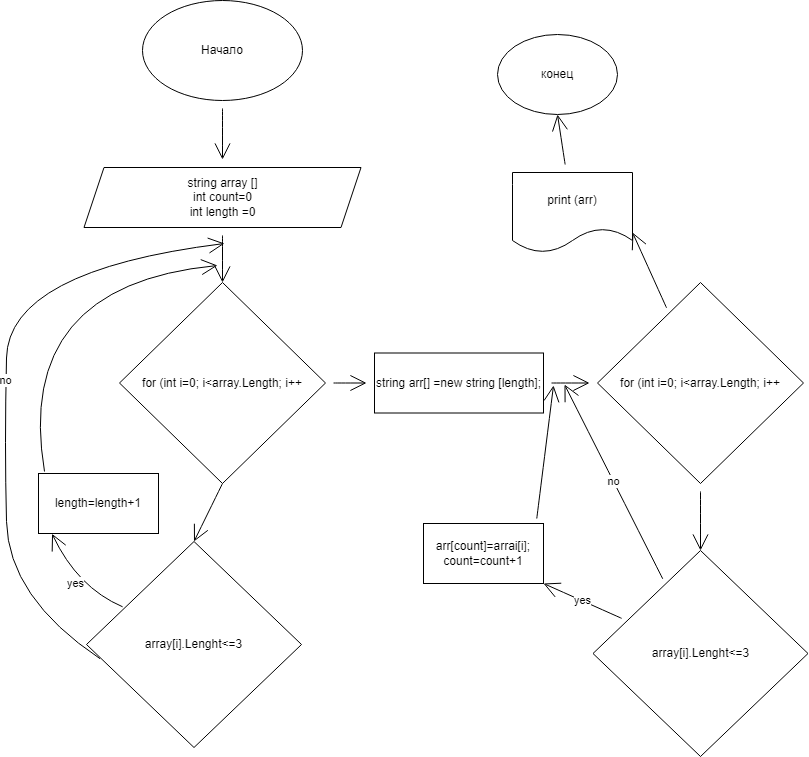

The diagram above was exported from draw.io. Its source (the exported page's mxGraphModel, read from the mxfile embedded in the PNG):
<mxGraphModel dx="1716" dy="709" grid="0" gridSize="10" guides="1" tooltips="1" connect="1" arrows="1" fold="1" page="0" pageScale="1" pageWidth="827" pageHeight="1169" math="0" shadow="0">
  <root>
    <mxCell id="0" />
    <mxCell id="1" parent="0" />
    <mxCell id="vcBmtKaPWfiJ3d7v20N9-4" value="" style="edgeStyle=none;curved=1;rounded=0;orthogonalLoop=1;jettySize=auto;html=1;endArrow=open;startSize=14;endSize=14;sourcePerimeterSpacing=8;targetPerimeterSpacing=8;" edge="1" parent="1" source="vcBmtKaPWfiJ3d7v20N9-1" target="vcBmtKaPWfiJ3d7v20N9-3">
      <mxGeometry relative="1" as="geometry" />
    </mxCell>
    <mxCell id="vcBmtKaPWfiJ3d7v20N9-1" value="Начало" style="ellipse;whiteSpace=wrap;html=1;hachureGap=4;" vertex="1" parent="1">
      <mxGeometry x="58" y="53" width="160" height="100" as="geometry" />
    </mxCell>
    <mxCell id="vcBmtKaPWfiJ3d7v20N9-8" value="" style="edgeStyle=none;curved=1;rounded=0;orthogonalLoop=1;jettySize=auto;html=1;endArrow=open;startSize=14;endSize=14;sourcePerimeterSpacing=8;targetPerimeterSpacing=8;" edge="1" parent="1" source="vcBmtKaPWfiJ3d7v20N9-3">
      <mxGeometry relative="1" as="geometry">
        <mxPoint x="138" y="335" as="targetPoint" />
      </mxGeometry>
    </mxCell>
    <mxCell id="vcBmtKaPWfiJ3d7v20N9-3" value="string array []&lt;br&gt;int count=0&lt;br&gt;int length =0" style="shape=parallelogram;perimeter=parallelogramPerimeter;whiteSpace=wrap;html=1;fixedSize=1;hachureGap=4;" vertex="1" parent="1">
      <mxGeometry x="-0.5" y="220" width="277" height="60" as="geometry" />
    </mxCell>
    <mxCell id="vcBmtKaPWfiJ3d7v20N9-15" value="yes" style="edgeStyle=none;curved=1;rounded=0;orthogonalLoop=1;jettySize=auto;html=1;entryX=0.113;entryY=1.005;entryDx=0;entryDy=0;entryPerimeter=0;endArrow=open;startSize=14;endSize=14;sourcePerimeterSpacing=8;targetPerimeterSpacing=8;exitX=0.168;exitY=0.317;exitDx=0;exitDy=0;exitPerimeter=0;" edge="1" parent="1" source="vcBmtKaPWfiJ3d7v20N9-7" target="vcBmtKaPWfiJ3d7v20N9-14">
      <mxGeometry relative="1" as="geometry">
        <Array as="points">
          <mxPoint x="-7" y="640" />
        </Array>
      </mxGeometry>
    </mxCell>
    <mxCell id="vcBmtKaPWfiJ3d7v20N9-19" value="no" style="edgeStyle=none;curved=1;rounded=0;orthogonalLoop=1;jettySize=auto;html=1;endArrow=open;startSize=14;endSize=14;sourcePerimeterSpacing=8;targetPerimeterSpacing=8;exitX=0.063;exitY=0.569;exitDx=0;exitDy=0;exitPerimeter=0;" edge="1" parent="1" source="vcBmtKaPWfiJ3d7v20N9-7">
      <mxGeometry relative="1" as="geometry">
        <mxPoint x="140" y="296" as="targetPoint" />
        <Array as="points">
          <mxPoint x="-76" y="650" />
          <mxPoint x="-80" y="498" />
          <mxPoint x="-76" y="323" />
        </Array>
      </mxGeometry>
    </mxCell>
    <mxCell id="vcBmtKaPWfiJ3d7v20N9-7" value="array[i].Lenght&amp;lt;=3" style="rhombus;whiteSpace=wrap;html=1;hachureGap=4;" vertex="1" parent="1">
      <mxGeometry x="2" y="594" width="215" height="206" as="geometry" />
    </mxCell>
    <mxCell id="vcBmtKaPWfiJ3d7v20N9-13" value="" style="edgeStyle=none;curved=1;rounded=0;orthogonalLoop=1;jettySize=auto;html=1;endArrow=open;startSize=14;endSize=14;sourcePerimeterSpacing=8;targetPerimeterSpacing=8;exitX=0.5;exitY=1;exitDx=0;exitDy=0;entryX=0.5;entryY=0;entryDx=0;entryDy=0;" edge="1" parent="1" source="vcBmtKaPWfiJ3d7v20N9-11" target="vcBmtKaPWfiJ3d7v20N9-7">
      <mxGeometry relative="1" as="geometry" />
    </mxCell>
    <mxCell id="vcBmtKaPWfiJ3d7v20N9-21" value="" style="edgeStyle=none;curved=1;rounded=0;orthogonalLoop=1;jettySize=auto;html=1;endArrow=open;startSize=14;endSize=14;sourcePerimeterSpacing=8;targetPerimeterSpacing=8;" edge="1" parent="1" source="vcBmtKaPWfiJ3d7v20N9-11" target="vcBmtKaPWfiJ3d7v20N9-20">
      <mxGeometry relative="1" as="geometry" />
    </mxCell>
    <mxCell id="vcBmtKaPWfiJ3d7v20N9-11" value="for (int i=0; i&amp;lt;array.Length; i++" style="rhombus;whiteSpace=wrap;html=1;hachureGap=4;" vertex="1" parent="1">
      <mxGeometry x="35" y="335" width="206" height="201" as="geometry" />
    </mxCell>
    <mxCell id="vcBmtKaPWfiJ3d7v20N9-17" style="edgeStyle=none;curved=1;rounded=0;orthogonalLoop=1;jettySize=auto;html=1;endArrow=open;startSize=14;endSize=14;sourcePerimeterSpacing=8;targetPerimeterSpacing=8;" edge="1" parent="1">
      <mxGeometry relative="1" as="geometry">
        <mxPoint x="-40" y="524" as="sourcePoint" />
        <mxPoint x="133" y="318" as="targetPoint" />
        <Array as="points">
          <mxPoint x="-71" y="338" />
        </Array>
      </mxGeometry>
    </mxCell>
    <mxCell id="vcBmtKaPWfiJ3d7v20N9-14" value="length=length+1" style="rounded=0;whiteSpace=wrap;html=1;hachureGap=4;" vertex="1" parent="1">
      <mxGeometry x="-46" y="526" width="120" height="60" as="geometry" />
    </mxCell>
    <mxCell id="vcBmtKaPWfiJ3d7v20N9-27" value="" style="edgeStyle=none;curved=1;rounded=0;orthogonalLoop=1;jettySize=auto;html=1;endArrow=open;startSize=14;endSize=14;sourcePerimeterSpacing=8;targetPerimeterSpacing=8;" edge="1" parent="1" source="vcBmtKaPWfiJ3d7v20N9-20" target="vcBmtKaPWfiJ3d7v20N9-22">
      <mxGeometry relative="1" as="geometry" />
    </mxCell>
    <mxCell id="vcBmtKaPWfiJ3d7v20N9-20" value="string arr[] =new string [length];" style="rounded=0;whiteSpace=wrap;html=1;hachureGap=4;" vertex="1" parent="1">
      <mxGeometry x="290" y="405.5" width="169" height="60" as="geometry" />
    </mxCell>
    <mxCell id="vcBmtKaPWfiJ3d7v20N9-25" style="edgeStyle=none;curved=1;rounded=0;orthogonalLoop=1;jettySize=auto;html=1;entryX=0.5;entryY=0;entryDx=0;entryDy=0;endArrow=open;startSize=14;endSize=14;sourcePerimeterSpacing=8;targetPerimeterSpacing=8;" edge="1" parent="1" source="vcBmtKaPWfiJ3d7v20N9-22" target="vcBmtKaPWfiJ3d7v20N9-23">
      <mxGeometry relative="1" as="geometry" />
    </mxCell>
    <mxCell id="vcBmtKaPWfiJ3d7v20N9-35" style="edgeStyle=none;curved=1;rounded=0;orthogonalLoop=1;jettySize=auto;html=1;entryX=1;entryY=0.75;entryDx=0;entryDy=0;endArrow=open;startSize=14;endSize=14;sourcePerimeterSpacing=8;targetPerimeterSpacing=8;" edge="1" parent="1" source="vcBmtKaPWfiJ3d7v20N9-22" target="vcBmtKaPWfiJ3d7v20N9-34">
      <mxGeometry relative="1" as="geometry" />
    </mxCell>
    <mxCell id="vcBmtKaPWfiJ3d7v20N9-22" value="for (int i=0; i&amp;lt;array.Length; i++" style="rhombus;whiteSpace=wrap;html=1;hachureGap=4;" vertex="1" parent="1">
      <mxGeometry x="513" y="335" width="206" height="201" as="geometry" />
    </mxCell>
    <mxCell id="vcBmtKaPWfiJ3d7v20N9-31" value="no" style="edgeStyle=none;curved=1;rounded=0;orthogonalLoop=1;jettySize=auto;html=1;endArrow=open;startSize=14;endSize=14;sourcePerimeterSpacing=8;targetPerimeterSpacing=8;" edge="1" parent="1" source="vcBmtKaPWfiJ3d7v20N9-23">
      <mxGeometry relative="1" as="geometry">
        <mxPoint x="480" y="437" as="targetPoint" />
      </mxGeometry>
    </mxCell>
    <mxCell id="vcBmtKaPWfiJ3d7v20N9-33" value="yes" style="edgeStyle=none;curved=1;rounded=0;orthogonalLoop=1;jettySize=auto;html=1;endArrow=open;startSize=14;endSize=14;sourcePerimeterSpacing=8;targetPerimeterSpacing=8;entryX=1;entryY=1;entryDx=0;entryDy=0;" edge="1" parent="1" source="vcBmtKaPWfiJ3d7v20N9-23" target="vcBmtKaPWfiJ3d7v20N9-26">
      <mxGeometry relative="1" as="geometry">
        <mxPoint x="500.31068759342315" y="667.5325859491777" as="targetPoint" />
      </mxGeometry>
    </mxCell>
    <mxCell id="vcBmtKaPWfiJ3d7v20N9-23" value="array[i].Lenght&amp;lt;=3" style="rhombus;whiteSpace=wrap;html=1;hachureGap=4;" vertex="1" parent="1">
      <mxGeometry x="508.5" y="603" width="215" height="206" as="geometry" />
    </mxCell>
    <mxCell id="vcBmtKaPWfiJ3d7v20N9-29" style="edgeStyle=none;curved=1;rounded=0;orthogonalLoop=1;jettySize=auto;html=1;exitX=0.944;exitY=-0.083;exitDx=0;exitDy=0;endArrow=open;startSize=14;endSize=14;sourcePerimeterSpacing=8;targetPerimeterSpacing=8;exitPerimeter=0;" edge="1" parent="1" source="vcBmtKaPWfiJ3d7v20N9-26">
      <mxGeometry relative="1" as="geometry">
        <mxPoint x="469" y="438" as="targetPoint" />
      </mxGeometry>
    </mxCell>
    <mxCell id="vcBmtKaPWfiJ3d7v20N9-26" value="arr[count]=arrai[i];&lt;br&gt;count=count+1" style="rounded=0;whiteSpace=wrap;html=1;hachureGap=4;" vertex="1" parent="1">
      <mxGeometry x="339" y="576" width="120" height="60" as="geometry" />
    </mxCell>
    <mxCell id="vcBmtKaPWfiJ3d7v20N9-37" style="edgeStyle=none;curved=1;rounded=0;orthogonalLoop=1;jettySize=auto;html=1;entryX=0.5;entryY=1;entryDx=0;entryDy=0;endArrow=open;startSize=14;endSize=14;sourcePerimeterSpacing=8;targetPerimeterSpacing=8;" edge="1" parent="1" source="vcBmtKaPWfiJ3d7v20N9-34" target="vcBmtKaPWfiJ3d7v20N9-36">
      <mxGeometry relative="1" as="geometry" />
    </mxCell>
    <mxCell id="vcBmtKaPWfiJ3d7v20N9-34" value="print (arr)" style="shape=document;whiteSpace=wrap;html=1;boundedLbl=1;hachureGap=4;" vertex="1" parent="1">
      <mxGeometry x="428" y="225" width="120" height="80" as="geometry" />
    </mxCell>
    <mxCell id="vcBmtKaPWfiJ3d7v20N9-36" value="конец" style="ellipse;whiteSpace=wrap;html=1;hachureGap=4;" vertex="1" parent="1">
      <mxGeometry x="413" y="87" width="120" height="80" as="geometry" />
    </mxCell>
  </root>
</mxGraphModel>